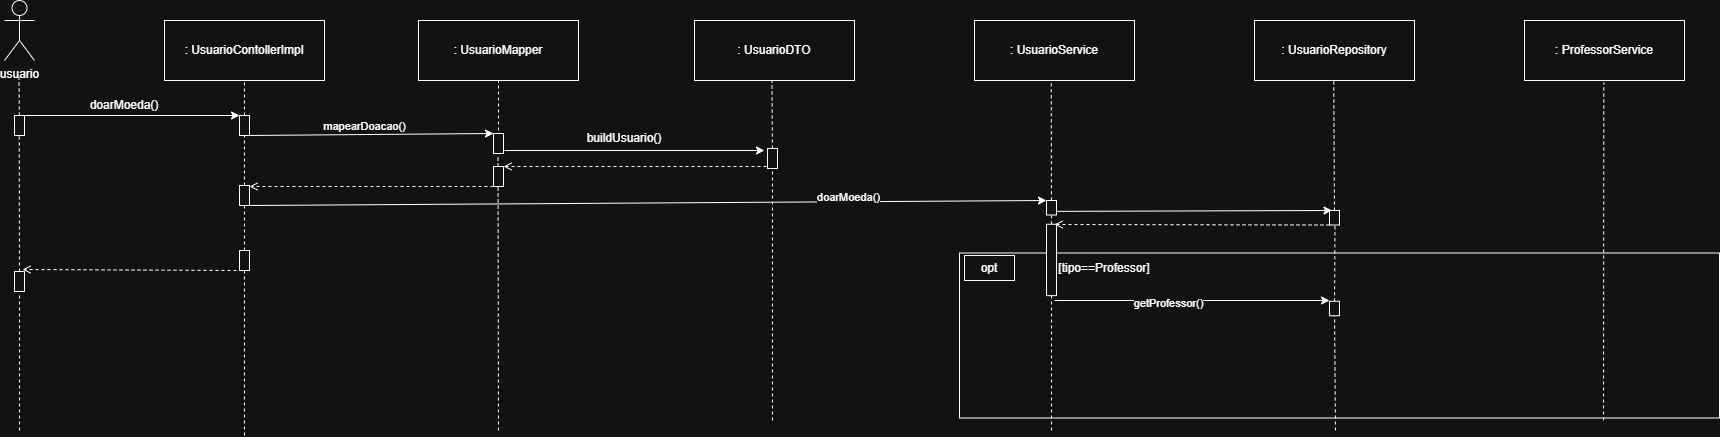

The diagram above was exported from draw.io. Its source (the exported page's mxGraphModel, read from the mxfile embedded in the PNG):
<mxGraphModel dx="2325" dy="858" grid="1" gridSize="10" guides="1" tooltips="1" connect="1" arrows="1" fold="1" page="1" pageScale="1" pageWidth="827" pageHeight="1169" math="0" shadow="0">
  <root>
    <mxCell id="0" />
    <mxCell id="1" parent="0" />
    <mxCell id="Yf_JtN3IoPVWDgyh-otf-9" value="" style="rounded=0;whiteSpace=wrap;html=1;fillColor=none;" parent="1" vertex="1">
      <mxGeometry x="955" y="262.5" width="760" height="165" as="geometry" />
    </mxCell>
    <mxCell id="AmSuElLBUNQXtNKi8sxR-1" value=": UsuarioContollerImpl" style="rounded=0;whiteSpace=wrap;html=1;" parent="1" vertex="1">
      <mxGeometry x="160" y="30" width="160" height="60" as="geometry" />
    </mxCell>
    <mxCell id="AmSuElLBUNQXtNKi8sxR-2" value="&lt;div&gt;usuario&lt;/div&gt;" style="shape=umlActor;verticalLabelPosition=bottom;verticalAlign=top;html=1;outlineConnect=0;" parent="1" vertex="1">
      <mxGeometry y="10" width="30" height="60" as="geometry" />
    </mxCell>
    <mxCell id="AmSuElLBUNQXtNKi8sxR-6" value="" style="endArrow=none;dashed=1;html=1;rounded=0;entryX=0.5;entryY=1;entryDx=0;entryDy=0;" parent="1" source="AmSuElLBUNQXtNKi8sxR-13" target="AmSuElLBUNQXtNKi8sxR-1" edge="1">
      <mxGeometry width="50" height="50" relative="1" as="geometry">
        <mxPoint x="240" y="588" as="sourcePoint" />
        <mxPoint x="330" y="190" as="targetPoint" />
      </mxGeometry>
    </mxCell>
    <mxCell id="AmSuElLBUNQXtNKi8sxR-7" value="" style="endArrow=none;dashed=1;html=1;rounded=0;entryX=0.5;entryY=1;entryDx=0;entryDy=0;" parent="1" source="AmSuElLBUNQXtNKi8sxR-8" edge="1">
      <mxGeometry width="50" height="50" relative="1" as="geometry">
        <mxPoint x="14.5" y="585" as="sourcePoint" />
        <mxPoint x="14.5" y="87" as="targetPoint" />
      </mxGeometry>
    </mxCell>
    <mxCell id="AmSuElLBUNQXtNKi8sxR-11" value="" style="endArrow=none;dashed=1;html=1;rounded=0;entryX=0.5;entryY=1;entryDx=0;entryDy=0;" parent="1" source="AmSuElLBUNQXtNKi8sxR-66" edge="1">
      <mxGeometry width="50" height="50" relative="1" as="geometry">
        <mxPoint x="19.25" y="585" as="sourcePoint" />
        <mxPoint x="14.75" y="135" as="targetPoint" />
      </mxGeometry>
    </mxCell>
    <mxCell id="AmSuElLBUNQXtNKi8sxR-8" value="" style="rounded=0;whiteSpace=wrap;html=1;rotation=90;" parent="1" vertex="1">
      <mxGeometry x="5" y="130" width="20" height="10" as="geometry" />
    </mxCell>
    <mxCell id="AmSuElLBUNQXtNKi8sxR-12" value="" style="endArrow=classic;html=1;rounded=0;exitX=0;exitY=0;exitDx=0;exitDy=0;entryX=0;entryY=1;entryDx=0;entryDy=0;" parent="1" source="AmSuElLBUNQXtNKi8sxR-8" target="AmSuElLBUNQXtNKi8sxR-13" edge="1">
      <mxGeometry width="50" height="50" relative="1" as="geometry">
        <mxPoint x="280" y="200" as="sourcePoint" />
        <mxPoint x="230" y="125" as="targetPoint" />
      </mxGeometry>
    </mxCell>
    <mxCell id="AmSuElLBUNQXtNKi8sxR-14" value="" style="endArrow=none;dashed=1;html=1;rounded=0;entryX=0.5;entryY=1;entryDx=0;entryDy=0;" parent="1" source="AmSuElLBUNQXtNKi8sxR-32" edge="1">
      <mxGeometry width="50" height="50" relative="1" as="geometry">
        <mxPoint x="245" y="588" as="sourcePoint" />
        <mxPoint x="240" y="135" as="targetPoint" />
      </mxGeometry>
    </mxCell>
    <mxCell id="AmSuElLBUNQXtNKi8sxR-13" value="" style="rounded=0;whiteSpace=wrap;html=1;rotation=90;" parent="1" vertex="1">
      <mxGeometry x="230" y="130" width="20" height="10" as="geometry" />
    </mxCell>
    <mxCell id="AmSuElLBUNQXtNKi8sxR-15" value=": UsuarioMapper" style="rounded=0;whiteSpace=wrap;html=1;" parent="1" vertex="1">
      <mxGeometry x="414" y="30" width="160" height="60" as="geometry" />
    </mxCell>
    <mxCell id="AmSuElLBUNQXtNKi8sxR-16" value="" style="endArrow=none;dashed=1;html=1;rounded=0;entryX=0.5;entryY=1;entryDx=0;entryDy=0;" parent="1" edge="1">
      <mxGeometry width="50" height="50" relative="1" as="geometry">
        <mxPoint x="494" y="440" as="sourcePoint" />
        <mxPoint x="493.5" y="165" as="targetPoint" />
      </mxGeometry>
    </mxCell>
    <mxCell id="AmSuElLBUNQXtNKi8sxR-17" value="" style="rounded=0;whiteSpace=wrap;html=1;rotation=90;" parent="1" vertex="1">
      <mxGeometry x="484" y="148" width="20" height="10" as="geometry" />
    </mxCell>
    <mxCell id="AmSuElLBUNQXtNKi8sxR-18" value="" style="endArrow=classic;html=1;rounded=0;exitX=1;exitY=0.25;exitDx=0;exitDy=0;entryX=0;entryY=1;entryDx=0;entryDy=0;" parent="1" source="AmSuElLBUNQXtNKi8sxR-13" target="AmSuElLBUNQXtNKi8sxR-17" edge="1">
      <mxGeometry width="50" height="50" relative="1" as="geometry">
        <mxPoint x="350" y="160" as="sourcePoint" />
        <mxPoint x="565" y="160" as="targetPoint" />
      </mxGeometry>
    </mxCell>
    <mxCell id="PHdxb-i72cRJn4AvmKgl-4" value="mapearDoacao()" style="edgeLabel;html=1;align=center;verticalAlign=middle;resizable=0;points=[];" vertex="1" connectable="0" parent="AmSuElLBUNQXtNKi8sxR-18">
      <mxGeometry x="-0.2213" y="-1" relative="1" as="geometry">
        <mxPoint x="21" y="-10" as="offset" />
      </mxGeometry>
    </mxCell>
    <mxCell id="AmSuElLBUNQXtNKi8sxR-19" value="" style="endArrow=none;dashed=1;html=1;rounded=0;entryX=0.5;entryY=1;entryDx=0;entryDy=0;" parent="1" target="AmSuElLBUNQXtNKi8sxR-15" edge="1">
      <mxGeometry width="50" height="50" relative="1" as="geometry">
        <mxPoint x="494" y="140" as="sourcePoint" />
        <mxPoint x="570" y="170" as="targetPoint" />
      </mxGeometry>
    </mxCell>
    <mxCell id="AmSuElLBUNQXtNKi8sxR-20" value=": UsuarioDTO" style="rounded=0;whiteSpace=wrap;html=1;" parent="1" vertex="1">
      <mxGeometry x="690" y="30" width="160" height="60" as="geometry" />
    </mxCell>
    <mxCell id="AmSuElLBUNQXtNKi8sxR-21" value=": UsuarioService" style="rounded=0;whiteSpace=wrap;html=1;" parent="1" vertex="1">
      <mxGeometry x="970" y="30" width="160" height="60" as="geometry" />
    </mxCell>
    <mxCell id="AmSuElLBUNQXtNKi8sxR-23" value="" style="endArrow=none;dashed=1;html=1;rounded=0;entryX=0.5;entryY=1;entryDx=0;entryDy=0;" parent="1" source="AmSuElLBUNQXtNKi8sxR-24" edge="1">
      <mxGeometry width="50" height="50" relative="1" as="geometry">
        <mxPoint x="770" y="610" as="sourcePoint" />
        <mxPoint x="767.5" y="90" as="targetPoint" />
      </mxGeometry>
    </mxCell>
    <mxCell id="AmSuElLBUNQXtNKi8sxR-25" value="" style="endArrow=none;dashed=1;html=1;rounded=0;entryX=0.5;entryY=1;entryDx=0;entryDy=0;" parent="1" edge="1">
      <mxGeometry width="50" height="50" relative="1" as="geometry">
        <mxPoint x="768" y="430" as="sourcePoint" />
        <mxPoint x="768" y="168" as="targetPoint" />
      </mxGeometry>
    </mxCell>
    <mxCell id="AmSuElLBUNQXtNKi8sxR-24" value="" style="rounded=0;whiteSpace=wrap;html=1;rotation=90;" parent="1" vertex="1">
      <mxGeometry x="758" y="163" width="20" height="10" as="geometry" />
    </mxCell>
    <mxCell id="AmSuElLBUNQXtNKi8sxR-26" value="" style="endArrow=classic;html=1;rounded=0;" parent="1" edge="1">
      <mxGeometry width="50" height="50" relative="1" as="geometry">
        <mxPoint x="500" y="160" as="sourcePoint" />
        <mxPoint x="760" y="160" as="targetPoint" />
      </mxGeometry>
    </mxCell>
    <mxCell id="AmSuElLBUNQXtNKi8sxR-27" value="" style="rounded=0;whiteSpace=wrap;html=1;rotation=90;" parent="1" vertex="1">
      <mxGeometry x="484" y="181" width="20" height="10" as="geometry" />
    </mxCell>
    <mxCell id="AmSuElLBUNQXtNKi8sxR-28" value="" style="endArrow=open;html=1;rounded=0;dashed=1;endFill=0;entryX=0;entryY=0;entryDx=0;entryDy=0;" parent="1" target="AmSuElLBUNQXtNKi8sxR-27" edge="1">
      <mxGeometry width="50" height="50" relative="1" as="geometry">
        <mxPoint x="762" y="176" as="sourcePoint" />
        <mxPoint x="502" y="176" as="targetPoint" />
      </mxGeometry>
    </mxCell>
    <mxCell id="AmSuElLBUNQXtNKi8sxR-33" value="" style="endArrow=none;dashed=1;html=1;rounded=0;entryX=0.5;entryY=1;entryDx=0;entryDy=0;" parent="1" source="AmSuElLBUNQXtNKi8sxR-63" edge="1">
      <mxGeometry width="50" height="50" relative="1" as="geometry">
        <mxPoint x="240" y="590" as="sourcePoint" />
        <mxPoint x="240" y="205" as="targetPoint" />
      </mxGeometry>
    </mxCell>
    <mxCell id="AmSuElLBUNQXtNKi8sxR-32" value="" style="rounded=0;whiteSpace=wrap;html=1;rotation=90;" parent="1" vertex="1">
      <mxGeometry x="230" y="200" width="20" height="10" as="geometry" />
    </mxCell>
    <mxCell id="AmSuElLBUNQXtNKi8sxR-34" value="" style="endArrow=open;html=1;rounded=0;dashed=1;endFill=0;exitX=1;exitY=1;exitDx=0;exitDy=0;" parent="1" source="AmSuElLBUNQXtNKi8sxR-27" edge="1">
      <mxGeometry width="50" height="50" relative="1" as="geometry">
        <mxPoint x="600" y="220" as="sourcePoint" />
        <mxPoint x="245" y="196" as="targetPoint" />
      </mxGeometry>
    </mxCell>
    <mxCell id="AmSuElLBUNQXtNKi8sxR-35" value="" style="endArrow=none;dashed=1;html=1;rounded=0;entryX=0.555;entryY=1.049;entryDx=0;entryDy=0;entryPerimeter=0;" parent="1" source="AmSuElLBUNQXtNKi8sxR-50" edge="1">
      <mxGeometry width="50" height="50" relative="1" as="geometry">
        <mxPoint x="1048" y="610" as="sourcePoint" />
        <mxPoint x="1046.7999999999997" y="92.93999999999994" as="targetPoint" />
      </mxGeometry>
    </mxCell>
    <mxCell id="AmSuElLBUNQXtNKi8sxR-36" value="" style="endArrow=classic;html=1;rounded=0;exitX=1;exitY=0;exitDx=0;exitDy=0;entryX=0;entryY=1;entryDx=0;entryDy=0;" parent="1" source="AmSuElLBUNQXtNKi8sxR-32" target="AmSuElLBUNQXtNKi8sxR-37" edge="1">
      <mxGeometry width="50" height="50" relative="1" as="geometry">
        <mxPoint x="590" y="190" as="sourcePoint" />
        <mxPoint x="1040" y="210" as="targetPoint" />
      </mxGeometry>
    </mxCell>
    <mxCell id="PHdxb-i72cRJn4AvmKgl-6" value="doarMoeda()" style="edgeLabel;html=1;align=center;verticalAlign=middle;resizable=0;points=[];" vertex="1" connectable="0" parent="AmSuElLBUNQXtNKi8sxR-36">
      <mxGeometry x="0.4967" y="1" relative="1" as="geometry">
        <mxPoint y="-5" as="offset" />
      </mxGeometry>
    </mxCell>
    <mxCell id="AmSuElLBUNQXtNKi8sxR-37" value="" style="rounded=0;whiteSpace=wrap;html=1;rotation=90;" parent="1" vertex="1">
      <mxGeometry x="1039.75" y="212.25" width="14.5" height="10" as="geometry" />
    </mxCell>
    <mxCell id="AmSuElLBUNQXtNKi8sxR-38" value=": UsuarioRepository" style="rounded=0;whiteSpace=wrap;html=1;" parent="1" vertex="1">
      <mxGeometry x="1250" y="30" width="160" height="60" as="geometry" />
    </mxCell>
    <mxCell id="AmSuElLBUNQXtNKi8sxR-39" value="" style="endArrow=none;dashed=1;html=1;rounded=0;entryX=0.555;entryY=1.049;entryDx=0;entryDy=0;entryPerimeter=0;" parent="1" source="AmSuElLBUNQXtNKi8sxR-48" edge="1">
      <mxGeometry width="50" height="50" relative="1" as="geometry">
        <mxPoint x="1330.4300000000003" y="607.0600000000001" as="sourcePoint" />
        <mxPoint x="1329.23" y="90" as="targetPoint" />
      </mxGeometry>
    </mxCell>
    <mxCell id="AmSuElLBUNQXtNKi8sxR-45" value="" style="endArrow=classic;html=1;rounded=0;exitX=0.75;exitY=0;exitDx=0;exitDy=0;entryX=0;entryY=0.75;entryDx=0;entryDy=0;" parent="1" source="AmSuElLBUNQXtNKi8sxR-37" target="AmSuElLBUNQXtNKi8sxR-48" edge="1">
      <mxGeometry width="50" height="50" relative="1" as="geometry">
        <mxPoint x="1190" y="200" as="sourcePoint" />
        <mxPoint x="1320" y="220" as="targetPoint" />
      </mxGeometry>
    </mxCell>
    <mxCell id="AmSuElLBUNQXtNKi8sxR-49" value="" style="endArrow=none;dashed=1;html=1;rounded=0;entryX=0.555;entryY=1.049;entryDx=0;entryDy=0;entryPerimeter=0;" parent="1" edge="1" source="PHdxb-i72cRJn4AvmKgl-1">
      <mxGeometry width="50" height="50" relative="1" as="geometry">
        <mxPoint x="1331" y="440" as="sourcePoint" />
        <mxPoint x="1330.5099999999998" y="228.04750000000013" as="targetPoint" />
      </mxGeometry>
    </mxCell>
    <mxCell id="AmSuElLBUNQXtNKi8sxR-48" value="" style="rounded=0;whiteSpace=wrap;html=1;rotation=90;" parent="1" vertex="1">
      <mxGeometry x="1322.75" y="222.25" width="14.5" height="10" as="geometry" />
    </mxCell>
    <mxCell id="AmSuElLBUNQXtNKi8sxR-50" value="" style="rounded=0;whiteSpace=wrap;html=1;rotation=90;" parent="1" vertex="1">
      <mxGeometry x="1011.32" y="264.44" width="71.37" height="10" as="geometry" />
    </mxCell>
    <mxCell id="AmSuElLBUNQXtNKi8sxR-53" value="" style="endArrow=open;html=1;rounded=0;dashed=1;endFill=0;exitX=1;exitY=1;exitDx=0;exitDy=0;" parent="1" source="AmSuElLBUNQXtNKi8sxR-48" edge="1">
      <mxGeometry width="50" height="50" relative="1" as="geometry">
        <mxPoint x="1327.4999999999995" y="232.50000000000023" as="sourcePoint" />
        <mxPoint x="1050" y="234" as="targetPoint" />
      </mxGeometry>
    </mxCell>
    <mxCell id="AmSuElLBUNQXtNKi8sxR-62" value="" style="endArrow=none;dashed=1;html=1;rounded=0;entryX=1;entryY=0.5;entryDx=0;entryDy=0;" parent="1" target="AmSuElLBUNQXtNKi8sxR-50" edge="1">
      <mxGeometry width="50" height="50" relative="1" as="geometry">
        <mxPoint x="1047" y="440" as="sourcePoint" />
        <mxPoint x="1047" y="390" as="targetPoint" />
      </mxGeometry>
    </mxCell>
    <mxCell id="AmSuElLBUNQXtNKi8sxR-63" value="" style="rounded=0;whiteSpace=wrap;html=1;rotation=90;" parent="1" vertex="1">
      <mxGeometry x="230" y="265" width="20" height="10" as="geometry" />
    </mxCell>
    <mxCell id="AmSuElLBUNQXtNKi8sxR-67" value="" style="endArrow=none;dashed=1;html=1;rounded=0;entryX=0.5;entryY=1;entryDx=0;entryDy=0;" parent="1" edge="1">
      <mxGeometry width="50" height="50" relative="1" as="geometry">
        <mxPoint x="15" y="440" as="sourcePoint" />
        <mxPoint x="15" y="302" as="targetPoint" />
      </mxGeometry>
    </mxCell>
    <mxCell id="AmSuElLBUNQXtNKi8sxR-66" value="" style="rounded=0;whiteSpace=wrap;html=1;rotation=90;" parent="1" vertex="1">
      <mxGeometry x="5" y="286" width="20" height="10" as="geometry" />
    </mxCell>
    <mxCell id="AmSuElLBUNQXtNKi8sxR-68" value="" style="endArrow=open;html=1;rounded=0;dashed=1;endFill=0;exitX=1;exitY=1;exitDx=0;exitDy=0;" parent="1" edge="1">
      <mxGeometry width="50" height="50" relative="1" as="geometry">
        <mxPoint x="232" y="280" as="sourcePoint" />
        <mxPoint x="18" y="279" as="targetPoint" />
      </mxGeometry>
    </mxCell>
    <mxCell id="AmSuElLBUNQXtNKi8sxR-70" value="" style="endArrow=none;dashed=1;html=1;rounded=0;entryX=1;entryY=0.5;entryDx=0;entryDy=0;" parent="1" target="AmSuElLBUNQXtNKi8sxR-63" edge="1">
      <mxGeometry width="50" height="50" relative="1" as="geometry">
        <mxPoint x="240" y="445" as="sourcePoint" />
        <mxPoint x="240" y="379" as="targetPoint" />
      </mxGeometry>
    </mxCell>
    <mxCell id="Yf_JtN3IoPVWDgyh-otf-3" value=": ProfessorService" style="rounded=0;whiteSpace=wrap;html=1;" parent="1" vertex="1">
      <mxGeometry x="1520" y="30" width="160" height="60" as="geometry" />
    </mxCell>
    <mxCell id="Yf_JtN3IoPVWDgyh-otf-5" value="" style="endArrow=none;dashed=1;html=1;rounded=0;entryX=0.555;entryY=1.049;entryDx=0;entryDy=0;entryPerimeter=0;" parent="1" edge="1">
      <mxGeometry width="50" height="50" relative="1" as="geometry">
        <mxPoint x="1599" y="430" as="sourcePoint" />
        <mxPoint x="1599.29" y="92.25" as="targetPoint" />
      </mxGeometry>
    </mxCell>
    <mxCell id="Yf_JtN3IoPVWDgyh-otf-10" value="" style="rounded=0;whiteSpace=wrap;html=1;" parent="1" vertex="1">
      <mxGeometry x="960" y="265" width="50" height="25" as="geometry" />
    </mxCell>
    <mxCell id="Yf_JtN3IoPVWDgyh-otf-11" value="opt" style="text;html=1;whiteSpace=wrap;strokeColor=none;fillColor=none;align=center;verticalAlign=middle;rounded=0;" parent="1" vertex="1">
      <mxGeometry x="955" y="262.5" width="60" height="30" as="geometry" />
    </mxCell>
    <mxCell id="Yf_JtN3IoPVWDgyh-otf-12" value="[tipo==Professor]" style="text;html=1;whiteSpace=wrap;strokeColor=none;fillColor=none;align=center;verticalAlign=middle;rounded=0;" parent="1" vertex="1">
      <mxGeometry x="1070" y="262.5" width="60" height="30" as="geometry" />
    </mxCell>
    <mxCell id="Yf_JtN3IoPVWDgyh-otf-13" value="" style="endArrow=classic;html=1;rounded=0;" parent="1" edge="1">
      <mxGeometry width="50" height="50" relative="1" as="geometry">
        <mxPoint x="1050" y="310" as="sourcePoint" />
        <mxPoint x="1325" y="310" as="targetPoint" />
      </mxGeometry>
    </mxCell>
    <mxCell id="PHdxb-i72cRJn4AvmKgl-25" value="getProfessor()" style="edgeLabel;html=1;align=center;verticalAlign=middle;resizable=0;points=[];" vertex="1" connectable="0" parent="Yf_JtN3IoPVWDgyh-otf-13">
      <mxGeometry x="-0.176" y="-2" relative="1" as="geometry">
        <mxPoint as="offset" />
      </mxGeometry>
    </mxCell>
    <mxCell id="PHdxb-i72cRJn4AvmKgl-2" value="" style="endArrow=none;dashed=1;html=1;rounded=0;" edge="1" parent="1" target="PHdxb-i72cRJn4AvmKgl-1">
      <mxGeometry width="50" height="50" relative="1" as="geometry">
        <mxPoint x="1331" y="440" as="sourcePoint" />
        <mxPoint x="1330.5099999999998" y="228.04750000000013" as="targetPoint" />
      </mxGeometry>
    </mxCell>
    <mxCell id="PHdxb-i72cRJn4AvmKgl-1" value="" style="rounded=0;whiteSpace=wrap;html=1;rotation=90;" vertex="1" parent="1">
      <mxGeometry x="1322.75" y="313" width="14.5" height="10" as="geometry" />
    </mxCell>
    <mxCell id="PHdxb-i72cRJn4AvmKgl-3" value="doarMoeda()" style="text;html=1;whiteSpace=wrap;strokeColor=none;fillColor=none;align=center;verticalAlign=middle;rounded=0;" vertex="1" parent="1">
      <mxGeometry x="90" y="100" width="60" height="30" as="geometry" />
    </mxCell>
    <mxCell id="PHdxb-i72cRJn4AvmKgl-5" value="buildUsuario()" style="text;html=1;whiteSpace=wrap;strokeColor=none;fillColor=none;align=center;verticalAlign=middle;rounded=0;" vertex="1" parent="1">
      <mxGeometry x="590" y="133" width="60" height="30" as="geometry" />
    </mxCell>
  </root>
</mxGraphModel>